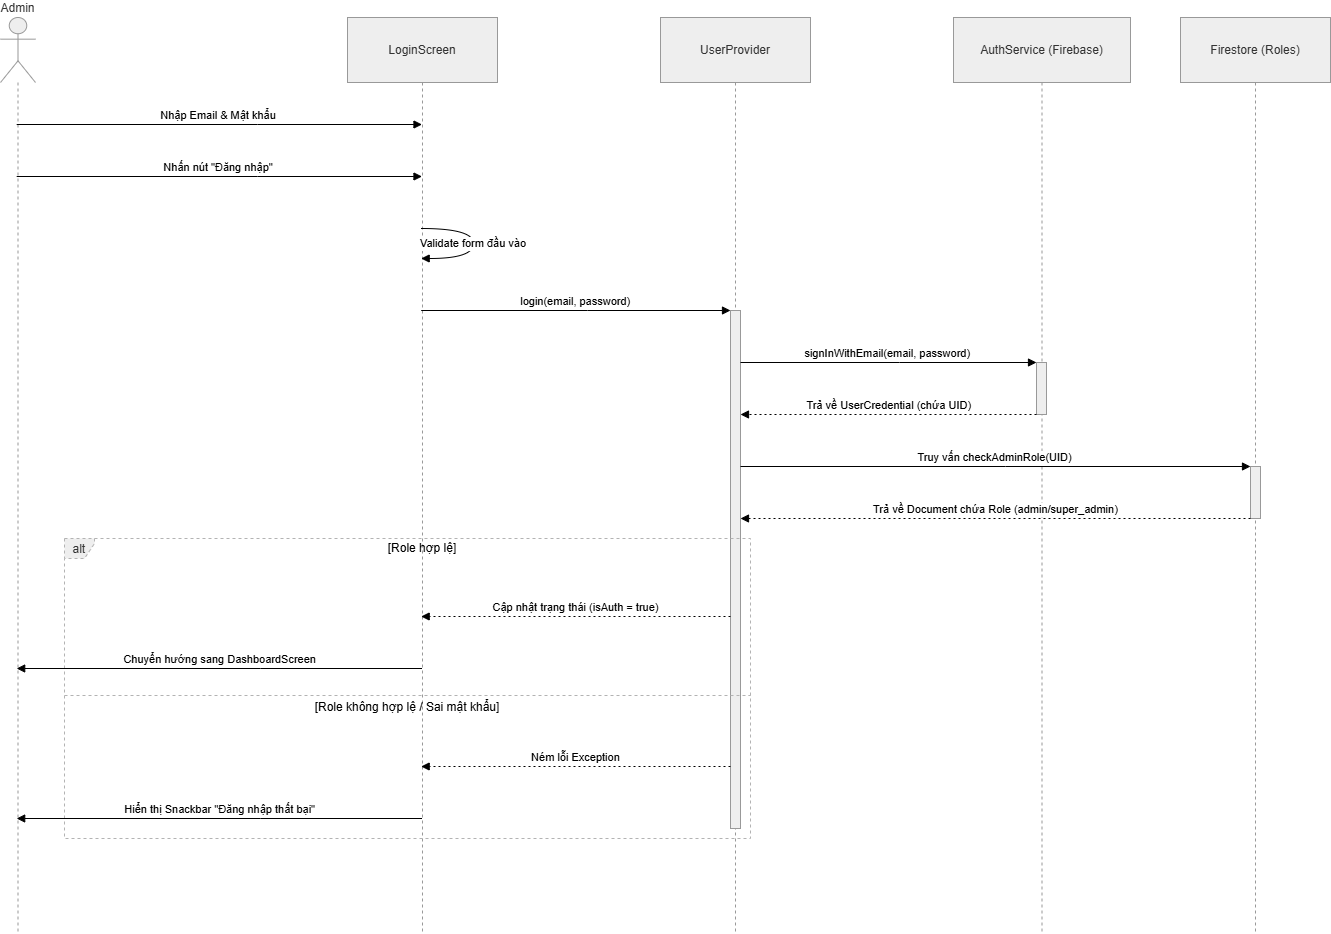

The diagram above was exported from draw.io. Its source (the exported page's mxGraphModel, read from the mxfile embedded in the PNG):
<mxGraphModel dx="2184" dy="1133" grid="1" gridSize="10" guides="1" tooltips="1" connect="1" arrows="1" fold="1" page="1" pageScale="1" pageWidth="827" pageHeight="1169" background="light-dark(#FFFFFF,#000000)" math="0" shadow="0">
  <root>
    <mxCell id="0" />
    <mxCell id="1" parent="0" />
    <mxCell id="bwgJzKlDmWMpe58qt7yf-269" parent="1" style="shape=umlLifeline;perimeter=lifelinePerimeter;whiteSpace=wrap;container=1;dropTarget=0;collapsible=0;recursiveResize=0;outlineConnect=0;portConstraint=eastwest;newEdgeStyle={&quot;edgeStyle&quot;:&quot;elbowEdgeStyle&quot;,&quot;elbow&quot;:&quot;vertical&quot;,&quot;curved&quot;:0,&quot;rounded&quot;:0};participant=umlActor;verticalAlign=bottom;labelPosition=center;verticalLabelPosition=top;align=center;size=65;fillColor=light-dark(#eeeeee,#1f2020);strokeColor=light-dark(#999999,#cccccc);fontColor=light-dark(#333333,#cccccc);" value="Admin" vertex="1">
      <mxGeometry height="916" width="35" x="20" y="50" as="geometry" />
    </mxCell>
    <mxCell id="bwgJzKlDmWMpe58qt7yf-270" parent="1" style="shape=umlLifeline;perimeter=lifelinePerimeter;whiteSpace=wrap;container=1;dropTarget=0;collapsible=0;recursiveResize=0;outlineConnect=0;portConstraint=eastwest;newEdgeStyle={&quot;edgeStyle&quot;:&quot;elbowEdgeStyle&quot;,&quot;elbow&quot;:&quot;vertical&quot;,&quot;curved&quot;:0,&quot;rounded&quot;:0};size=65;fillColor=light-dark(#eeeeee,#1f2020);strokeColor=light-dark(#999999,#cccccc);fontColor=light-dark(#333333,#cccccc);" value="LoginScreen" vertex="1">
      <mxGeometry height="916" width="150" x="367" y="50" as="geometry" />
    </mxCell>
    <mxCell id="bwgJzKlDmWMpe58qt7yf-271" parent="1" style="shape=umlLifeline;perimeter=lifelinePerimeter;whiteSpace=wrap;container=1;dropTarget=0;collapsible=0;recursiveResize=0;outlineConnect=0;portConstraint=eastwest;newEdgeStyle={&quot;edgeStyle&quot;:&quot;elbowEdgeStyle&quot;,&quot;elbow&quot;:&quot;vertical&quot;,&quot;curved&quot;:0,&quot;rounded&quot;:0};size=65;fillColor=light-dark(#eeeeee,#1f2020);strokeColor=light-dark(#999999,#cccccc);fontColor=light-dark(#333333,#cccccc);" value="UserProvider" vertex="1">
      <mxGeometry height="916" width="150" x="680" y="50" as="geometry" />
    </mxCell>
    <mxCell id="bwgJzKlDmWMpe58qt7yf-272" parent="bwgJzKlDmWMpe58qt7yf-271" style="points=[];perimeter=orthogonalPerimeter;outlineConnect=0;targetShapes=umlLifeline;portConstraint=eastwest;newEdgeStyle={&quot;edgeStyle&quot;:&quot;elbowEdgeStyle&quot;,&quot;elbow&quot;:&quot;vertical&quot;,&quot;curved&quot;:0,&quot;rounded&quot;:0};fillColor=light-dark(#eeeeee,#1f2020);strokeColor=light-dark(#999999,#cccccc);fontColor=light-dark(#333333,#cccccc);" value="" vertex="1">
      <mxGeometry height="518" width="10" x="70" y="293" as="geometry" />
    </mxCell>
    <mxCell id="bwgJzKlDmWMpe58qt7yf-273" parent="1" style="shape=umlLifeline;perimeter=lifelinePerimeter;whiteSpace=wrap;container=1;dropTarget=0;collapsible=0;recursiveResize=0;outlineConnect=0;portConstraint=eastwest;newEdgeStyle={&quot;edgeStyle&quot;:&quot;elbowEdgeStyle&quot;,&quot;elbow&quot;:&quot;vertical&quot;,&quot;curved&quot;:0,&quot;rounded&quot;:0};size=65;fillColor=light-dark(#eeeeee,#1f2020);strokeColor=light-dark(#999999,#cccccc);fontColor=light-dark(#333333,#cccccc);" value="AuthService (Firebase)" vertex="1">
      <mxGeometry height="916" width="177" x="973" y="50" as="geometry" />
    </mxCell>
    <mxCell id="bwgJzKlDmWMpe58qt7yf-274" parent="bwgJzKlDmWMpe58qt7yf-273" style="points=[];perimeter=orthogonalPerimeter;outlineConnect=0;targetShapes=umlLifeline;portConstraint=eastwest;newEdgeStyle={&quot;edgeStyle&quot;:&quot;elbowEdgeStyle&quot;,&quot;elbow&quot;:&quot;vertical&quot;,&quot;curved&quot;:0,&quot;rounded&quot;:0};fillColor=light-dark(#eeeeee,#1f2020);strokeColor=light-dark(#999999,#cccccc);fontColor=light-dark(#333333,#cccccc);" value="" vertex="1">
      <mxGeometry height="52" width="10" x="83" y="345" as="geometry" />
    </mxCell>
    <mxCell id="bwgJzKlDmWMpe58qt7yf-275" parent="1" style="shape=umlLifeline;perimeter=lifelinePerimeter;whiteSpace=wrap;container=1;dropTarget=0;collapsible=0;recursiveResize=0;outlineConnect=0;portConstraint=eastwest;newEdgeStyle={&quot;edgeStyle&quot;:&quot;elbowEdgeStyle&quot;,&quot;elbow&quot;:&quot;vertical&quot;,&quot;curved&quot;:0,&quot;rounded&quot;:0};size=65;fillColor=light-dark(#eeeeee,#1f2020);strokeColor=light-dark(#999999,#cccccc);fontColor=light-dark(#333333,#cccccc);" value="Firestore (Roles)" vertex="1">
      <mxGeometry height="916" width="150" x="1200" y="50" as="geometry" />
    </mxCell>
    <mxCell id="bwgJzKlDmWMpe58qt7yf-276" parent="bwgJzKlDmWMpe58qt7yf-275" style="points=[];perimeter=orthogonalPerimeter;outlineConnect=0;targetShapes=umlLifeline;portConstraint=eastwest;newEdgeStyle={&quot;edgeStyle&quot;:&quot;elbowEdgeStyle&quot;,&quot;elbow&quot;:&quot;vertical&quot;,&quot;curved&quot;:0,&quot;rounded&quot;:0};fillColor=light-dark(#eeeeee,#1f2020);strokeColor=light-dark(#999999,#cccccc);fontColor=light-dark(#333333,#cccccc);" value="" vertex="1">
      <mxGeometry height="52" width="10" x="70" y="449" as="geometry" />
    </mxCell>
    <mxCell id="bwgJzKlDmWMpe58qt7yf-277" parent="1" style="shape=umlFrame;dashed=1;pointerEvents=0;dropTarget=0;strokeColor=#B3B3B3;height=20;width=30;fillColor=light-dark(#eeeeee,#1f2020);fontColor=light-dark(#333333,#cccccc);" value="alt" vertex="1">
      <mxGeometry height="300" width="686" x="84" y="571" as="geometry" />
    </mxCell>
    <mxCell id="bwgJzKlDmWMpe58qt7yf-278" parent="bwgJzKlDmWMpe58qt7yf-277" style="text;strokeColor=none;fillColor=none;align=center;verticalAlign=middle;whiteSpace=wrap;" value="[Role hợp lệ]" vertex="1">
      <mxGeometry height="20" width="656" x="30" as="geometry" />
    </mxCell>
    <mxCell id="bwgJzKlDmWMpe58qt7yf-279" parent="bwgJzKlDmWMpe58qt7yf-277" style="shape=line;dashed=1;whiteSpace=wrap;verticalAlign=top;labelPosition=center;verticalLabelPosition=middle;align=center;strokeColor=#B3B3B3;" value="[Role không hợp lệ / Sai mật khẩu]" vertex="1">
      <mxGeometry height="4" width="686" y="155" as="geometry" />
    </mxCell>
    <mxCell id="bwgJzKlDmWMpe58qt7yf-280" edge="1" parent="1" source="bwgJzKlDmWMpe58qt7yf-269" style="verticalAlign=bottom;edgeStyle=elbowEdgeStyle;elbow=vertical;curved=0;rounded=0;endArrow=block;" target="bwgJzKlDmWMpe58qt7yf-270" value="Nhập Email &amp; Mật khẩu">
      <mxGeometry relative="1" as="geometry">
        <Array as="points">
          <mxPoint x="277" y="157" />
        </Array>
      </mxGeometry>
    </mxCell>
    <mxCell id="bwgJzKlDmWMpe58qt7yf-281" edge="1" parent="1" source="bwgJzKlDmWMpe58qt7yf-269" style="verticalAlign=bottom;edgeStyle=elbowEdgeStyle;elbow=vertical;curved=0;rounded=0;endArrow=block;" target="bwgJzKlDmWMpe58qt7yf-270" value="Nhấn nút &quot;Đăng nhập&quot;">
      <mxGeometry relative="1" as="geometry">
        <Array as="points">
          <mxPoint x="277" y="209" />
        </Array>
      </mxGeometry>
    </mxCell>
    <mxCell id="bwgJzKlDmWMpe58qt7yf-282" edge="1" parent="1" source="bwgJzKlDmWMpe58qt7yf-270" style="curved=1;endArrow=block;rounded=0;" target="bwgJzKlDmWMpe58qt7yf-270" value="Validate form đầu vào">
      <mxGeometry relative="1" as="geometry">
        <Array as="points">
          <mxPoint x="493" y="261" />
          <mxPoint x="493" y="291" />
        </Array>
      </mxGeometry>
    </mxCell>
    <mxCell id="bwgJzKlDmWMpe58qt7yf-283" edge="1" parent="1" source="bwgJzKlDmWMpe58qt7yf-270" style="verticalAlign=bottom;edgeStyle=elbowEdgeStyle;elbow=vertical;curved=0;rounded=0;endArrow=block;" target="bwgJzKlDmWMpe58qt7yf-272" value="login(email, password)">
      <mxGeometry relative="1" as="geometry">
        <Array as="points">
          <mxPoint x="607" y="343" />
        </Array>
      </mxGeometry>
    </mxCell>
    <mxCell id="bwgJzKlDmWMpe58qt7yf-284" edge="1" parent="1" source="bwgJzKlDmWMpe58qt7yf-272" style="verticalAlign=bottom;edgeStyle=elbowEdgeStyle;elbow=vertical;curved=0;rounded=0;endArrow=block;" target="bwgJzKlDmWMpe58qt7yf-274" value="signInWithEmail(email, password)">
      <mxGeometry relative="1" as="geometry">
        <Array as="points">
          <mxPoint x="919" y="395" />
        </Array>
      </mxGeometry>
    </mxCell>
    <mxCell id="bwgJzKlDmWMpe58qt7yf-285" edge="1" parent="1" source="bwgJzKlDmWMpe58qt7yf-274" style="verticalAlign=bottom;edgeStyle=elbowEdgeStyle;elbow=vertical;curved=0;rounded=0;dashed=1;dashPattern=2 3;endArrow=block;" target="bwgJzKlDmWMpe58qt7yf-272" value="Trả về UserCredential (chứa UID)">
      <mxGeometry relative="1" as="geometry">
        <Array as="points">
          <mxPoint x="920" y="447" />
        </Array>
      </mxGeometry>
    </mxCell>
    <mxCell id="bwgJzKlDmWMpe58qt7yf-286" edge="1" parent="1" source="bwgJzKlDmWMpe58qt7yf-272" style="verticalAlign=bottom;edgeStyle=elbowEdgeStyle;elbow=vertical;curved=0;rounded=0;endArrow=block;" target="bwgJzKlDmWMpe58qt7yf-276" value="Truy vấn checkAdminRole(UID)">
      <mxGeometry relative="1" as="geometry">
        <Array as="points">
          <mxPoint x="1025" y="499" />
        </Array>
      </mxGeometry>
    </mxCell>
    <mxCell id="bwgJzKlDmWMpe58qt7yf-287" edge="1" parent="1" source="bwgJzKlDmWMpe58qt7yf-276" style="verticalAlign=bottom;edgeStyle=elbowEdgeStyle;elbow=vertical;curved=0;rounded=0;dashed=1;dashPattern=2 3;endArrow=block;" target="bwgJzKlDmWMpe58qt7yf-272" value="Trả về Document chứa Role (admin/super_admin)">
      <mxGeometry relative="1" as="geometry">
        <Array as="points">
          <mxPoint x="1026" y="551" />
        </Array>
      </mxGeometry>
    </mxCell>
    <mxCell id="bwgJzKlDmWMpe58qt7yf-288" edge="1" parent="1" source="bwgJzKlDmWMpe58qt7yf-272" style="verticalAlign=bottom;edgeStyle=elbowEdgeStyle;elbow=vertical;curved=0;rounded=0;dashed=1;dashPattern=2 3;endArrow=block;" target="bwgJzKlDmWMpe58qt7yf-270" value="Cập nhật trạng thái (isAuth = true)">
      <mxGeometry relative="1" as="geometry">
        <Array as="points">
          <mxPoint x="608" y="649" />
        </Array>
      </mxGeometry>
    </mxCell>
    <mxCell id="bwgJzKlDmWMpe58qt7yf-289" edge="1" parent="1" source="bwgJzKlDmWMpe58qt7yf-270" style="verticalAlign=bottom;edgeStyle=elbowEdgeStyle;elbow=vertical;curved=0;rounded=0;endArrow=block;" target="bwgJzKlDmWMpe58qt7yf-269" value="Chuyển hướng sang DashboardScreen">
      <mxGeometry relative="1" as="geometry">
        <Array as="points">
          <mxPoint x="280" y="701" />
        </Array>
      </mxGeometry>
    </mxCell>
    <mxCell id="bwgJzKlDmWMpe58qt7yf-290" edge="1" parent="1" source="bwgJzKlDmWMpe58qt7yf-272" style="verticalAlign=bottom;edgeStyle=elbowEdgeStyle;elbow=vertical;curved=0;rounded=0;dashed=1;dashPattern=2 3;endArrow=block;" target="bwgJzKlDmWMpe58qt7yf-270" value="Ném lỗi Exception">
      <mxGeometry relative="1" as="geometry">
        <Array as="points">
          <mxPoint x="608" y="799" />
        </Array>
      </mxGeometry>
    </mxCell>
    <mxCell id="bwgJzKlDmWMpe58qt7yf-291" edge="1" parent="1" source="bwgJzKlDmWMpe58qt7yf-270" style="verticalAlign=bottom;edgeStyle=elbowEdgeStyle;elbow=vertical;curved=0;rounded=0;endArrow=block;" target="bwgJzKlDmWMpe58qt7yf-269" value="Hiển thị Snackbar &quot;Đăng nhập thất bại&quot;">
      <mxGeometry relative="1" as="geometry">
        <Array as="points">
          <mxPoint x="280" y="851" />
        </Array>
      </mxGeometry>
    </mxCell>
  </root>
</mxGraphModel>